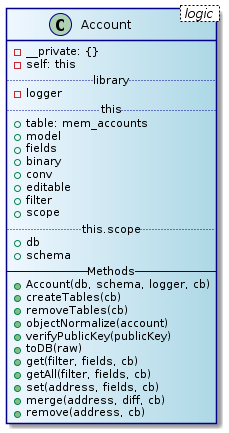

The diagram above was rendered by PlantUML. Its source (embedded in the PNG):
@startuml
skinparam class {
	BackgroundColor AliceBlue|LightBlue
	ArrowColor Black
	BorderColor DarkBlue
}
class Account < logic > {
  - __private: {}
  - self: this
  .. library ..
  - logger
  .. this ..
  + table: mem_accounts
  + model
  + fields
  + binary
  + conv
  + editable
  + filter
  + scope
  .. this.scope ..
  + db
  + schema
  -- Methods --
  + Account(db, schema, logger, cb)
  + createTables(cb)
  + removeTables(cb)
  + objectNormalize(account)
  + verifyPublicKey(publicKey)
  + toDB(raw)
  + get(filter, fields, cb)
  + getAll(filter, fields, cb)
  + set(address, fields, cb)
  + merge(address, diff, cb)
  + remove(address, cb)
}
@endtuml